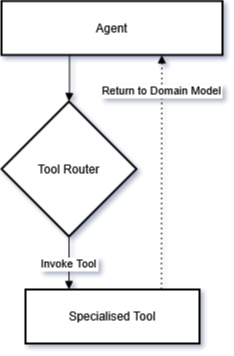

The diagram above was exported from draw.io. Its source (the exported page's mxGraphModel, read from the mxfile embedded in the PNG):
<mxGraphModel dx="1426" dy="779" grid="1" gridSize="10" guides="1" tooltips="1" connect="1" arrows="1" fold="1" page="1" pageScale="1" pageWidth="827" pageHeight="1169" math="0" shadow="0">
  <root>
    <mxCell id="0" />
    <mxCell id="1" parent="0" />
    <mxCell id="shvxYhrdPEkwSfHnEceh-5" value="Agent" style="whiteSpace=wrap;strokeWidth=2;" parent="1" vertex="1">
      <mxGeometry x="530" y="259.5" width="221" height="54" as="geometry" />
    </mxCell>
    <mxCell id="shvxYhrdPEkwSfHnEceh-6" value="Tool Router" style="rhombus;strokeWidth=2;whiteSpace=wrap;" parent="1" vertex="1">
      <mxGeometry x="530" y="360" width="135" height="135" as="geometry" />
    </mxCell>
    <mxCell id="shvxYhrdPEkwSfHnEceh-7" value="Specialised Tool" style="whiteSpace=wrap;strokeWidth=2;" parent="1" vertex="1">
      <mxGeometry x="554" y="548" width="174" height="54" as="geometry" />
    </mxCell>
    <mxCell id="shvxYhrdPEkwSfHnEceh-15" value="" style="startArrow=none;endArrow=block;exitX=0.28;exitY=1.01;entryX=0.5;entryY=0;rounded=0;edgeStyle=orthogonalEdgeStyle;" parent="1" source="shvxYhrdPEkwSfHnEceh-5" target="shvxYhrdPEkwSfHnEceh-6" edge="1">
      <mxGeometry relative="1" as="geometry">
        <Array as="points">
          <mxPoint x="598" y="313.5" />
          <mxPoint x="598" y="349.5" />
          <mxPoint x="598" y="349.5" />
        </Array>
      </mxGeometry>
    </mxCell>
    <mxCell id="shvxYhrdPEkwSfHnEceh-16" value="Invoke Tool" style="startArrow=none;endArrow=block;exitX=0.5;exitY=1.01;entryX=0.25;entryY=0;rounded=0;edgeStyle=orthogonalEdgeStyle;entryDx=0;entryDy=0;" parent="1" source="shvxYhrdPEkwSfHnEceh-6" target="shvxYhrdPEkwSfHnEceh-7" edge="1">
      <mxGeometry relative="1" as="geometry" />
    </mxCell>
    <mxCell id="shvxYhrdPEkwSfHnEceh-17" value="Return to Domain Model" style="dashed=1;dashPattern=2 3;startArrow=none;endArrow=block;entryX=0.73;entryY=1.01;rounded=0;edgeStyle=orthogonalEdgeStyle;" parent="1" source="shvxYhrdPEkwSfHnEceh-7" target="shvxYhrdPEkwSfHnEceh-5" edge="1">
      <mxGeometry x="0.6953" relative="1" as="geometry">
        <Array as="points">
          <mxPoint x="690" y="520" />
          <mxPoint x="690" y="520" />
        </Array>
        <mxPoint as="offset" />
      </mxGeometry>
    </mxCell>
  </root>
</mxGraphModel>